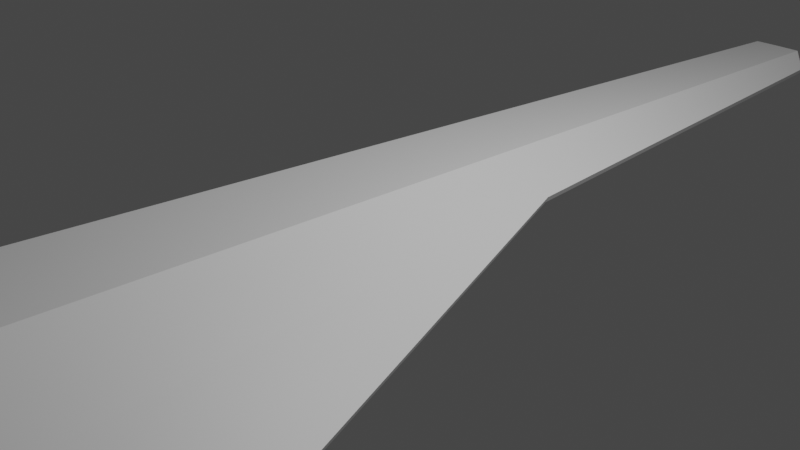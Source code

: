 # Source: ark_nova7.blend  (saved by Blender 2.80.41; exported with 4.5.12 LTS)
import bpy
from mathutils import Matrix  # noqa: F401  (used for matrix-valued properties, if any)

bpy.ops.wm.read_factory_settings(use_empty=True)
scene = bpy.context.scene
scene.name = 'Scene'

# ---- collections
col_collection = bpy.data.collections.new('Collection'); scene.collection.children.link(col_collection)

# ---- materials (node trees are filled in below, after node groups)
mat_material = bpy.data.materials.new('Material')
mat_material.alpha_threshold = 0.0
mat_material.use_transparent_shadow = False
mat_material.roughness = 0.5
mat_material.line_color = (0.0, 0.0, 0.0, 1.0)

# ---- material node trees
mat_material.use_nodes = True; mat_material.node_tree.nodes.clear()
_N = mat_material.node_tree.nodes; _L = mat_material.node_tree.links
n0 = _N.new('ShaderNodeOutputMaterial'); n0.name = 'Material Output'; n0.location = (300, 300)
n1 = _N.new('ShaderNodeBsdfPrincipled'); n1.name = 'Principled BSDF'; n1.location = (10, 300)
n1.distribution = 'GGX'
n1.subsurface_method = 'BURLEY'
n1.inputs[3].default_value = 1.45
_L.new(n1.outputs[0], n0.inputs[0])
n0.is_active_output = True

# ---- world
world_world = bpy.data.worlds.new('World'); scene.world = world_world
world_world.color = (0.05088, 0.05088, 0.05088)
world_world.use_sun_shadow = False
world_world.sun_shadow_jitter_overblur = 0.0

# ---- cameras
cam_camera = bpy.data.cameras.new('Camera')
cam_camera.clip_end = 100.0
cam_camera.ortho_scale = 7.314
cam_camera.dof.focus_distance = 0.0
cam_camera.dof.aperture_fstop = 128.0

# ---- lights
light_light = bpy.data.lights.new('Light', 'POINT')
light_light.transmission_factor = 0.0
light_light.cutoff_distance = 30.0
light_light.energy = 1000.0
light_light.shadow_buffer_clip_start = 1.001
light_light.shadow_soft_size = 0.1
light_light.shadow_maximum_resolution = 0.006
light_light.use_absolute_resolution = True

# ---- meshes
me_cube = bpy.data.meshes.new('Cube')
me_cube.from_pydata([(-0.4451, 7.036, 0.09603), (-0.2856, 7.187, 0.1818), (0.0, 7.192, 0.1823), (0.0, 0.9202, 0.5059), (-0.4482, 0.9196, 0.5059), (-0.2984, 6.851, 0.0), (-0.3413, 0.9778, 0.0), (0.0, 0.9778, 0.0), (0.001596, 7.125, 0.1471), (-0.08547, 6.851, 0.0), (0.0, 1.543, 0.1471), (0.0, 1.506, 0.0), (-0.07908, 1.509, 0.0), (-0.05124, 7.124, 0.1471), (-0.07311, 7.088, 0.1274), (-0.07209, 1.555, 0.1273), (-0.05124, 1.543, 0.1471), (-0.3413, -4.986, 0.0), (0.0, -4.986, 0.0), (-1.127, -4.858, 0.4862), (-0.7671, 1.422, 0.2802), (-0.8104, 0.6657, 0.305), (-0.6074, -5.219, 0.8233), (0.0, -5.218, 0.8172)], [], [(2, 1, 4, 3), (20, 4, 1, 0), (20, 6, 4), (3, 4, 6, 7), (1, 5, 0), (20, 0, 5, 6), (11, 7, 6, 12), (9, 14, 15, 12), (5, 9, 12, 6), (1, 2, 8, 13, 14, 9, 5), (13, 16, 15, 14), (13, 8, 10, 16), (11, 12, 16, 10), (16, 12, 15), (6, 7, 18, 17), (6, 21, 4), (19, 21, 6, 17), (19, 22, 4, 21), (22, 23, 3, 4), (19, 17, 22), (18, 23, 22, 17)])
_uv = me_cube.uv_layers.new(name='UVMap')
_uv.uv.foreach_set('vector', [0.0, 0.0, 0.0, 0.0, 0.0, 0.0, 0.0, 0.0, 0.1625, 0.07178, 0.0, 0.0, 0.0, 0.0, 0.0, 0.0, 0.1625, 0.07178, 0.01295, 0.00572, 0.0, 0.0, 0.0, 0.0, 0.0, 0.0, 0.01295, 0.00572, -2.038e-05, -9.004e-06, 0.0, 0.0, 0.0, 0.0, 0.0, 0.0, 0.1625, 0.07178, 0.0, 0.0, 0.0, 0.0, 0.01295, 0.00572, -0.0001372, -6.062e-05, -2.038e-05, -9.004e-06, 0.01295, 0.00572, 0.0, 0.0, 0.0, 0.0, 0.0, 0.0, 0.0, 0.0, 0.0, 0.0, 0.0, 0.0, 0.0, 0.0, 0.0, 0.0, 0.01295, 0.00572, 0.0, 0.0, 0.0, 0.0, 0.0, 0.0, 0.0, 0.0, 0.0, 0.0, 0.0, 0.0, 0.0, 0.0, 0.0, 0.0, 0.0, 0.0, 0.0, 0.0, 0.0, 0.0, 0.0, 0.0, 0.0, 0.0, 0.0, 0.0, 0.0, 0.0, -0.0001372, -6.062e-05, 0.0, 0.0, 0.0, 0.0, 0.0, 0.0, 0.0, 0.0, 0.0, 0.0, 0.0, 0.0, 0.01295, 0.00572, -2.038e-05, -9.004e-06, -2.038e-05, -9.004e-06, 0.01295, 0.00572, 0.01295, 0.00572, 0.0, 0.0, 0.0, 0.0, 0.0, 0.0, 0.0, 0.0, 0.01295, 0.00572, 0.01295, 0.00572, 0.0, 0.0, 0.0005073, 0.0002241, 0.0, 0.0, 0.0, 0.0, 0.0005073, 0.0002241, 2.393e-05, 1.057e-05, 0.0, 0.0, 0.0, 0.0, 0.0, 0.0, 0.01295, 0.00572, 0.0005073, 0.0002241, -2.038e-05, -9.004e-06, 2.393e-05, 1.057e-05, 0.0005073, 0.0002241, 0.01295, 0.00572])
me_cube.materials.append(mat_material)
me_cube.use_remesh_preserve_volume = False
me_cube.use_remesh_preserve_attributes = False
me_cube.use_mirror_vertex_groups = False
me_cube.update()
me_cube_001 = bpy.data.meshes.new('Cube.001')
me_cube_001.from_pydata([(-0.9978, 1.088, 0.1752), (-1.464, -4.932, 0.3), (-0.5404, 6.998, 0.05264), (-0.2853, 7.302, 0.1857), (0.0, 7.307, 0.1862), (-0.6126, -5.313, 0.838), (0.0, -5.317, 0.8375), (-2.393, -3.685, -0.3272), (-2.36, -4.136, -0.2781), (-1.021, 1.092, 0.2384), (-1.487, -4.929, 0.3633), (-0.564, 7.002, 0.1159), (-0.3089, 7.306, 0.2489), (0.0, 7.311, 0.2494), (0.0, -5.313, 0.9008), (-0.6362, -5.309, 0.9012), (-2.384, -4.132, -0.2149), (-2.416, -3.681, -0.2639)], [], [(1, 8, 7, 0), (10, 9, 17, 16), (13, 12, 15, 14), (10, 15, 12, 11, 9), (0, 7, 17, 9), (5, 6, 14, 15), (2, 0, 9, 11), (7, 8, 16, 17), (4, 3, 12, 13), (3, 2, 11, 12), (8, 1, 10, 16), (1, 5, 15, 10), (1, 0, 2, 3, 5), (4, 6, 5, 3)])
_uv = me_cube_001.uv_layers.new(name='UVMap')
_uv.uv.foreach_set('vector', [0.5631, 0.2488, 0.6192, 0.2392, 0.625, 0.2307, 0.625, 0.125, 0.5631, 0.2488, 0.625, 0.125, 0.625, 0.2307, 0.6192, 0.2392, 0.0, 0.0, 0.0, 0.0, 0.0, 0.0, 0.0, 0.0, 0.5631, 0.2488, 0.0, 0.0, 0.0, 0.0, 0.0, 0.0, 0.625, 0.125, 0.625, 0.125, 0.625, 0.2307, 0.625, 0.2307, 0.625, 0.125, 0.0, 0.0, 0.0, 0.0, 0.0, 0.0, 0.0, 0.0, 0.0, 0.0, 0.625, 0.125, 0.625, 0.125, 0.0, 0.0, 0.625, 0.2307, 0.6192, 0.2392, 0.6192, 0.2392, 0.625, 0.2307, 0.0, 0.0, 0.0, 0.0, 0.0, 0.0, 0.0, 0.0, 0.0, 0.0, 0.0, 0.0, 0.0, 0.0, 0.0, 0.0, 0.6192, 0.2392, 0.5631, 0.2488, 0.5631, 0.2488, 0.6192, 0.2392, 0.5631, 0.2488, 0.0, 0.0, 0.0, 0.0, 0.5631, 0.2488, 0.5631, 0.2488, 0.625, 0.125, 0.0, 0.0, 0.0, 0.0, 0.0, 0.0, 0.0, 0.0, 0.0, 0.0, 0.0, 0.0, 0.0, 0.0])
me_cube_001.materials.append(mat_material)
me_cube_001.use_remesh_preserve_volume = False
me_cube_001.use_remesh_preserve_attributes = False
me_cube_001.use_mirror_vertex_groups = False
me_cube_001.update()

# ---- objects
ob_hull = bpy.data.objects.new('Hull', me_cube)
ob_light = bpy.data.objects.new('Light', light_light)
ob_camera = bpy.data.objects.new('Camera', cam_camera)
ob_armor_top = bpy.data.objects.new('Armor Top', me_cube_001)

# ---- transforms, parenting, visibility, modifiers, constraints
ob_hull.location = (0.0, 0.0, 0.0)
ob_hull.lock_rotations_4d = False
ob_hull.empty_display_type = 'ARROWS'
ob_hull.lineart.crease_threshold = 0.0
_m = ob_hull.modifiers.new('Mirror', 'MIRROR')
_m.merge_threshold = 0.028
ob_light.location = (4.076, 1.005, 5.801)
ob_light.rotation_euler = (0.6503, 0.05522, 1.866)
ob_light.lock_rotations_4d = False
ob_light.empty_display_type = 'ARROWS'
ob_light.color = (0.0, 0.0, 0.0, 0.0)
ob_light.lineart.crease_threshold = 0.0
ob_camera.location = (7.359, -6.926, 4.958)
ob_camera.rotation_euler = (1.109, 0.0, 0.8149)
ob_camera.lock_rotations_4d = False
ob_camera.empty_display_type = 'ARROWS'
ob_camera.color = (0.0, 0.0, 0.0, 0.0)
ob_camera.display_type = 'WIRE'
ob_camera.lineart.crease_threshold = 0.0
ob_armor_top.location = (0.0, 0.0, 0.0)
ob_armor_top.lock_rotations_4d = False
ob_armor_top.empty_display_type = 'ARROWS'
ob_armor_top.lineart.crease_threshold = 0.0
_m = ob_armor_top.modifiers.new('Mirror', 'MIRROR')
_m.merge_threshold = 0.238

# ---- collection membership
col_collection.objects.link(ob_hull)
col_collection.objects.link(ob_light)
col_collection.objects.link(ob_camera)
col_collection.objects.link(ob_armor_top)

# ---- scene / render settings (as saved in the file)
scene.camera = ob_camera
scene.frame_start = 1; scene.frame_end = 250; scene.frame_set(0)
scene.render.engine = 'BLENDER_EEVEE_NEXT'
scene.render.motion_blur_shutter = 1.0
scene.cycles.use_denoising = False
scene.cycles.samples = 128
scene.cycles.sampling_pattern = 'TABULATED_SOBOL'
scene.cycles.use_adaptive_sampling = False
scene.cycles.use_light_tree = False
scene.view_settings.view_transform = 'Filmic'
bpy.context.view_layer.update()
